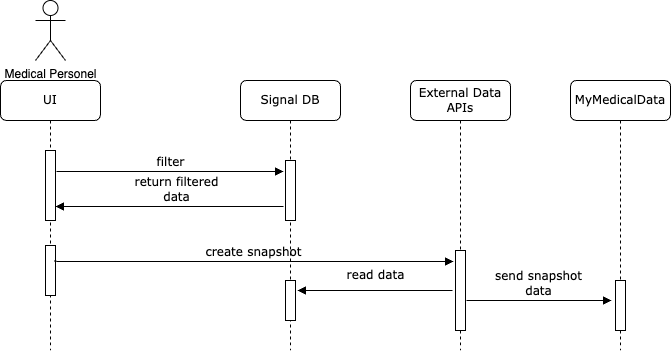

The diagram above was exported from draw.io. Its source (the exported page's mxGraphModel, read from the mxfile embedded in the PNG):
<mxGraphModel dx="1434" dy="761" grid="1" gridSize="10" guides="1" tooltips="1" connect="1" arrows="1" fold="1" page="1" pageScale="1" pageWidth="1100" pageHeight="850" background="none" math="0" shadow="0">
  <root>
    <mxCell id="0" />
    <mxCell id="1" parent="0" />
    <mxCell id="7baba1c4bc27f4b0-4" value="Signal DB" style="shape=umlLifeline;perimeter=lifelinePerimeter;whiteSpace=wrap;html=1;container=1;collapsible=0;recursiveResize=0;outlineConnect=0;rounded=1;shadow=0;comic=0;labelBackgroundColor=none;strokeWidth=1;fontFamily=Verdana;fontSize=12;align=center;" parent="1" vertex="1">
      <mxGeometry x="640" y="80" width="100" height="270" as="geometry" />
    </mxCell>
    <mxCell id="VM_ge6rn3onU3MxmzYdN-8" value="" style="html=1;points=[];perimeter=orthogonalPerimeter;rounded=0;shadow=0;comic=0;labelBackgroundColor=none;strokeWidth=1;fontFamily=Verdana;fontSize=12;align=center;" parent="7baba1c4bc27f4b0-4" vertex="1">
      <mxGeometry x="45" y="200" width="10" height="40" as="geometry" />
    </mxCell>
    <mxCell id="7baba1c4bc27f4b0-16" value="" style="html=1;points=[];perimeter=orthogonalPerimeter;rounded=0;shadow=0;comic=0;labelBackgroundColor=none;strokeWidth=1;fontFamily=Verdana;fontSize=12;align=center;" parent="7baba1c4bc27f4b0-4" vertex="1">
      <mxGeometry x="45" y="80" width="10" height="60" as="geometry" />
    </mxCell>
    <mxCell id="7baba1c4bc27f4b0-5" value="MyMedicalData" style="shape=umlLifeline;perimeter=lifelinePerimeter;whiteSpace=wrap;html=1;container=1;collapsible=0;recursiveResize=0;outlineConnect=0;rounded=1;shadow=0;comic=0;labelBackgroundColor=none;strokeWidth=1;fontFamily=Verdana;fontSize=12;align=center;" parent="1" vertex="1">
      <mxGeometry x="970" y="80" width="100" height="270" as="geometry" />
    </mxCell>
    <mxCell id="8C5SrvLcjW7AUqK3iYuI-1" value="" style="html=1;points=[];perimeter=orthogonalPerimeter;rounded=0;shadow=0;comic=0;labelBackgroundColor=none;strokeWidth=1;fontFamily=Verdana;fontSize=12;align=center;" parent="7baba1c4bc27f4b0-5" vertex="1">
      <mxGeometry x="45" y="200" width="10" height="50" as="geometry" />
    </mxCell>
    <mxCell id="VM_ge6rn3onU3MxmzYdN-1" value="Medical Personel" style="shape=umlActor;verticalLabelPosition=bottom;verticalAlign=top;html=1;outlineConnect=0;" parent="1" vertex="1">
      <mxGeometry x="435" width="30" height="60" as="geometry" />
    </mxCell>
    <mxCell id="VM_ge6rn3onU3MxmzYdN-2" value="UI" style="shape=umlLifeline;perimeter=lifelinePerimeter;whiteSpace=wrap;html=1;container=1;collapsible=0;recursiveResize=0;outlineConnect=0;rounded=1;shadow=0;comic=0;labelBackgroundColor=none;strokeWidth=1;fontFamily=Verdana;fontSize=12;align=center;" parent="1" vertex="1">
      <mxGeometry x="400" y="80" width="100" height="270" as="geometry" />
    </mxCell>
    <mxCell id="VM_ge6rn3onU3MxmzYdN-7" value="" style="html=1;points=[];perimeter=orthogonalPerimeter;rounded=0;shadow=0;comic=0;labelBackgroundColor=none;strokeWidth=1;fontFamily=Verdana;fontSize=12;align=center;" parent="VM_ge6rn3onU3MxmzYdN-2" vertex="1">
      <mxGeometry x="45" y="70" width="10" height="70" as="geometry" />
    </mxCell>
    <mxCell id="VM_ge6rn3onU3MxmzYdN-9" value="" style="html=1;points=[];perimeter=orthogonalPerimeter;rounded=0;shadow=0;comic=0;labelBackgroundColor=none;strokeWidth=1;fontFamily=Verdana;fontSize=12;align=center;" parent="VM_ge6rn3onU3MxmzYdN-2" vertex="1">
      <mxGeometry x="45" y="165" width="10" height="50" as="geometry" />
    </mxCell>
    <mxCell id="VM_ge6rn3onU3MxmzYdN-4" value="create snapshot" style="html=1;verticalAlign=bottom;endArrow=block;labelBackgroundColor=none;fontFamily=Verdana;fontSize=12;edgeStyle=elbowEdgeStyle;elbow=vertical;exitX=0.9;exitY=0.3;exitDx=0;exitDy=0;exitPerimeter=0;entryX=-0.2;entryY=0.138;entryDx=0;entryDy=0;entryPerimeter=0;" parent="1" source="VM_ge6rn3onU3MxmzYdN-9" target="afC_9L0teNgC3SGfiLIE-2" edge="1">
      <mxGeometry x="-0.0018" relative="1" as="geometry">
        <mxPoint x="480" y="261" as="sourcePoint" />
        <Array as="points" />
        <mxPoint x="660" y="261" as="targetPoint" />
        <mxPoint as="offset" />
      </mxGeometry>
    </mxCell>
    <mxCell id="VM_ge6rn3onU3MxmzYdN-5" value="read data" style="html=1;verticalAlign=bottom;endArrow=none;labelBackgroundColor=none;fontFamily=Verdana;fontSize=12;edgeStyle=elbowEdgeStyle;elbow=vertical;entryX=-0.3;entryY=0.488;entryDx=0;entryDy=0;entryPerimeter=0;startArrow=block;startFill=1;endFill=0;exitX=1.2;exitY=0.25;exitDx=0;exitDy=0;exitPerimeter=0;" parent="1" source="VM_ge6rn3onU3MxmzYdN-8" target="afC_9L0teNgC3SGfiLIE-2" edge="1">
      <mxGeometry x="0.0003" y="6" relative="1" as="geometry">
        <mxPoint x="700" y="290.96" as="sourcePoint" />
        <Array as="points" />
        <mxPoint x="824" y="289.99999999999994" as="targetPoint" />
        <mxPoint as="offset" />
      </mxGeometry>
    </mxCell>
    <mxCell id="8C5SrvLcjW7AUqK3iYuI-8" value="filter" style="html=1;verticalAlign=bottom;endArrow=block;labelBackgroundColor=none;fontFamily=Verdana;fontSize=12;edgeStyle=elbowEdgeStyle;elbow=vertical;entryX=-0.2;entryY=0.173;entryDx=0;entryDy=0;entryPerimeter=0;exitX=1.1;exitY=0.3;exitDx=0;exitDy=0;exitPerimeter=0;" parent="1" source="VM_ge6rn3onU3MxmzYdN-7" target="7baba1c4bc27f4b0-16" edge="1">
      <mxGeometry x="-0.0018" relative="1" as="geometry">
        <mxPoint x="480" y="170" as="sourcePoint" />
        <Array as="points" />
        <mxPoint x="560" y="190" as="targetPoint" />
        <mxPoint as="offset" />
      </mxGeometry>
    </mxCell>
    <mxCell id="VM_ge6rn3onU3MxmzYdN-6" value="return filtered&lt;br&gt;data" style="html=1;verticalAlign=bottom;endArrow=block;labelBackgroundColor=none;fontFamily=Verdana;fontSize=12;edgeStyle=elbowEdgeStyle;elbow=vertical;exitX=-0.2;exitY=0.767;exitDx=0;exitDy=0;exitPerimeter=0;entryX=1;entryY=0.8;entryDx=0;entryDy=0;entryPerimeter=0;" parent="1" source="7baba1c4bc27f4b0-16" target="VM_ge6rn3onU3MxmzYdN-7" edge="1">
      <mxGeometry x="-0.0621" relative="1" as="geometry">
        <mxPoint x="660" y="200" as="sourcePoint" />
        <Array as="points">
          <mxPoint x="500" y="206" />
        </Array>
        <mxPoint x="480" y="200" as="targetPoint" />
        <mxPoint as="offset" />
      </mxGeometry>
    </mxCell>
    <mxCell id="afC_9L0teNgC3SGfiLIE-1" value="External Data APIs" style="shape=umlLifeline;perimeter=lifelinePerimeter;whiteSpace=wrap;html=1;container=1;collapsible=0;recursiveResize=0;outlineConnect=0;rounded=1;shadow=0;comic=0;labelBackgroundColor=none;strokeWidth=1;fontFamily=Verdana;fontSize=12;align=center;" vertex="1" parent="1">
      <mxGeometry x="810" y="80" width="100" height="270" as="geometry" />
    </mxCell>
    <mxCell id="afC_9L0teNgC3SGfiLIE-2" value="" style="html=1;points=[];perimeter=orthogonalPerimeter;rounded=0;shadow=0;comic=0;labelBackgroundColor=none;strokeWidth=1;fontFamily=Verdana;fontSize=12;align=center;" vertex="1" parent="afC_9L0teNgC3SGfiLIE-1">
      <mxGeometry x="45" y="170" width="10" height="80" as="geometry" />
    </mxCell>
    <mxCell id="afC_9L0teNgC3SGfiLIE-3" value="send snapshot&lt;br&gt;data" style="html=1;verticalAlign=bottom;endArrow=block;labelBackgroundColor=none;fontFamily=Verdana;fontSize=12;edgeStyle=elbowEdgeStyle;elbow=vertical;exitX=1.1;exitY=0.625;exitDx=0;exitDy=0;exitPerimeter=0;entryX=-0.4;entryY=0.4;entryDx=0;entryDy=0;entryPerimeter=0;" edge="1" parent="1" source="afC_9L0teNgC3SGfiLIE-2" target="8C5SrvLcjW7AUqK3iYuI-1">
      <mxGeometry x="-0.0018" relative="1" as="geometry">
        <mxPoint x="930" y="278" as="sourcePoint" />
        <Array as="points" />
        <mxPoint x="990" y="300" as="targetPoint" />
        <mxPoint as="offset" />
      </mxGeometry>
    </mxCell>
  </root>
</mxGraphModel>